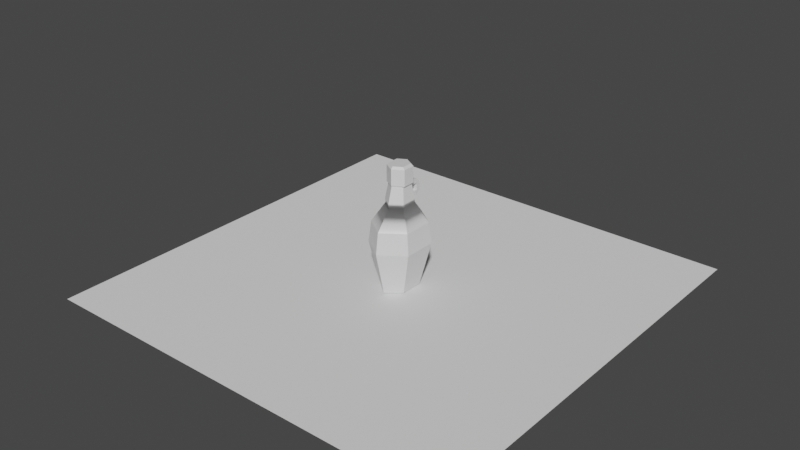 # Source: syrup.blend  (saved by Blender 2.92.15; exported with 4.5.12 LTS)
import bpy
from mathutils import Matrix  # noqa: F401  (used for matrix-valued properties, if any)

bpy.ops.wm.read_factory_settings(use_empty=True)
scene = bpy.context.scene
scene.name = 'Scene'

# ---- materials (node trees are filled in below, after node groups)
mat_cooked_batter = bpy.data.materials.new('Cooked Batter')
mat_cooked_batter.use_transparent_shadow = False
mat_plastic___red = bpy.data.materials.new('Plastic - Red')
mat_plastic___red.use_transparent_shadow = False
mat_material_001 = bpy.data.materials.new('Material.001')
mat_material_001.use_transparent_shadow = False
mat_material_002 = bpy.data.materials.new('Material.002')
mat_material_002.use_transparent_shadow = False

# ---- material node trees
mat_cooked_batter.use_nodes = True; mat_cooked_batter.node_tree.nodes.clear()
_N = mat_cooked_batter.node_tree.nodes; _L = mat_cooked_batter.node_tree.links
n0 = _N.new('ShaderNodeBsdfPrincipled'); n0.name = 'Principled BSDF'; n0.location = (10, 300)
n0.distribution = 'GGX'
n0.subsurface_method = 'BURLEY'
n0.inputs[2].default_value = 0.4
n0.inputs[3].default_value = 1.45
n0.inputs[27].default_value = (0.0, 0.0, 0.0, 1.0)
n0.inputs[28].default_value = 1.0
n1 = _N.new('ShaderNodeOutputMaterial'); n1.name = 'Material Output'; n1.location = (300, 300)
n2 = _N.new('ShaderNodeNormalMap'); n2.name = 'Normal Map'; n2.location = (-300, -300)
n2.label = 'Normal/Map'
n2.inputs[0].default_value = 0.0
_L.new(n0.outputs[0], n1.inputs[0])
_L.new(n2.outputs[0], n0.inputs[5])
n1.is_active_output = True
mat_plastic___red.use_nodes = True; mat_plastic___red.node_tree.nodes.clear()
_N = mat_plastic___red.node_tree.nodes; _L = mat_plastic___red.node_tree.links
n0 = _N.new('ShaderNodeBsdfPrincipled'); n0.name = 'Principled BSDF'; n0.location = (10, 300)
n0.distribution = 'GGX'
n0.subsurface_method = 'BURLEY'
n0.inputs[2].default_value = 0.4
n0.inputs[3].default_value = 1.45
n0.inputs[27].default_value = (0.0, 0.0, 0.0, 1.0)
n0.inputs[28].default_value = 1.0
n1 = _N.new('ShaderNodeOutputMaterial'); n1.name = 'Material Output'; n1.location = (300, 300)
n2 = _N.new('ShaderNodeNormalMap'); n2.name = 'Normal Map'; n2.location = (-300, -300)
n2.label = 'Normal/Map'
n2.inputs[0].default_value = 0.0
_L.new(n0.outputs[0], n1.inputs[0])
_L.new(n2.outputs[0], n0.inputs[5])
n1.is_active_output = True
mat_material_001.use_nodes = True; mat_material_001.node_tree.nodes.clear()
_N = mat_material_001.node_tree.nodes; _L = mat_material_001.node_tree.links
n0 = _N.new('ShaderNodeBsdfPrincipled'); n0.name = 'Principled BSDF'; n0.location = (10, 300)
n0.distribution = 'GGX'
n0.subsurface_method = 'BURLEY'
n0.inputs[2].default_value = 0.4
n0.inputs[3].default_value = 1.45
n0.inputs[27].default_value = (0.0, 0.0, 0.0, 1.0)
n0.inputs[28].default_value = 1.0
n1 = _N.new('ShaderNodeOutputMaterial'); n1.name = 'Material Output'; n1.location = (300, 300)
n2 = _N.new('ShaderNodeNormalMap'); n2.name = 'Normal Map'; n2.location = (-300, -300)
n2.label = 'Normal/Map'
n2.inputs[0].default_value = 0.0
_L.new(n0.outputs[0], n1.inputs[0])
_L.new(n2.outputs[0], n0.inputs[5])
n1.is_active_output = True
mat_material_002.use_nodes = True; mat_material_002.node_tree.nodes.clear()
_N = mat_material_002.node_tree.nodes; _L = mat_material_002.node_tree.links
n0 = _N.new('ShaderNodeBsdfPrincipled'); n0.name = 'Principled BSDF'; n0.location = (10, 300)
n0.distribution = 'GGX'
n0.subsurface_method = 'BURLEY'
n0.inputs[2].default_value = 0.4
n0.inputs[3].default_value = 1.45
n0.inputs[27].default_value = (0.0, 0.0, 0.0, 1.0)
n0.inputs[28].default_value = 1.0
n1 = _N.new('ShaderNodeOutputMaterial'); n1.name = 'Material Output'; n1.location = (300, 300)
n2 = _N.new('ShaderNodeNormalMap'); n2.name = 'Normal Map'; n2.location = (-300, -300)
n2.label = 'Normal/Map'
n2.inputs[0].default_value = 0.0
_L.new(n0.outputs[0], n1.inputs[0])
_L.new(n2.outputs[0], n0.inputs[5])
n1.is_active_output = True

# ---- world
world_world = bpy.data.worlds.new('World'); scene.world = world_world
world_world.use_nodes = True; world_world.node_tree.nodes.clear()
_N = world_world.node_tree.nodes; _L = world_world.node_tree.links
n0 = _N.new('ShaderNodeOutputWorld'); n0.name = 'World Output'; n0.location = (300, 300)
n1 = _N.new('ShaderNodeBackground'); n1.name = 'Background'; n1.location = (10, 300)
n1.inputs[0].default_value = (0.05088, 0.05088, 0.05088, 1.0)
_L.new(n1.outputs[0], n0.inputs[0])
n0.is_active_output = True
world_world.color = (0.05088, 0.05088, 0.05088)
world_world.use_sun_shadow = False
world_world.sun_shadow_jitter_overblur = 0.0

# ---- meshes
me_syrup = bpy.data.meshes.new('syrup')
me_syrup.from_pydata([(9.508e-09, -0.1069, 0.002664), (5.885e-09, -0.07136, 0.3942), (-0.0483, -0.03568, 0.3942), (-0.0483, 0.03568, 0.3942), (-9.182e-09, 0.1069, 0.002664), (-6.592e-09, 0.07136, 0.3942), (0.06511, 0.05345, 0.002664), (0.0483, 0.03568, 0.3942), (0.06511, -0.05345, 0.002664), (0.0483, -0.03568, 0.3942), (1.387e-08, -0.1555, 0.2061), (-0.1098, -0.06582, 0.2064), (-0.1098, 0.06582, 0.2064), (-1.333e-08, 0.1555, 0.2061), (0.1096, 0.07776, 0.2061), (0.1096, -0.07776, 0.2061), (1.27e-08, -0.1425, 0.3041), (-1.221e-08, 0.1425, 0.3041), (0.09863, 0.07123, 0.3041), (0.09863, -0.07123, 0.3041), (-0.05059, -0.03737, 0.4117), (1.055e-08, -0.07475, 0.4117), (-0.05059, 0.03737, 0.4117), (-2.524e-09, 0.07475, 0.4117), (0.05059, 0.03737, 0.4117), (0.05059, -0.03737, 0.4117), (-0.03958, -0.02669, 0.4866), (-1.211e-08, -0.05338, 0.4866), (-0.03958, 0.02669, 0.4866), (-2.144e-08, 0.05338, 0.4866), (0.03958, 0.02669, 0.4866), (0.03958, -0.02669, 0.4866), (0.01841, 0.1062, 0.4245), (0.01841, 0.04395, 0.4057), (0.01841, 0.04395, 0.4245), (-0.01723, 0.04395, 0.4057), (-0.01723, 0.04395, 0.4245), (0.01841, 0.08687, 0.4057), (0.01841, 0.08687, 0.4245), (-0.01723, 0.08687, 0.4057), (-0.01723, 0.08687, 0.4245), (-0.01723, 0.1062, 0.457), (0.01841, 0.1062, 0.457), (0.01841, 0.08687, 0.457), (-0.01723, 0.08687, 0.457), (0.01841, 0.04088, 0.4765), (-0.01723, 0.04088, 0.4765), (0.01841, 0.04088, 0.457), (-0.01723, 0.04088, 0.457), (-0.01723, 0.1062, 0.4245), (-0.01723, 0.08687, 0.4765), (0.01841, 0.08687, 0.4765), (-0.04809, -0.02845, 0.488), (-1.2e-08, -0.05691, 0.488), (-0.04809, 0.02845, 0.488), (-2.195e-08, 0.05691, 0.488), (0.04809, 0.02845, 0.488), (0.04809, -0.02845, 0.488), (-0.03773, -0.02493, 0.5731), (-0.04809, -0.02845, 0.5628), (-1.2e-08, -0.05691, 0.5628), (-1.282e-08, -0.04726, 0.5731), (-0.03773, 0.02493, 0.5731), (-0.04809, 0.02845, 0.5628), (-2.06e-08, 0.04726, 0.5731), (-2.195e-08, 0.05691, 0.5628), (0.03773, 0.02493, 0.5731), (0.04809, 0.02845, 0.5628), (0.03773, -0.02493, 0.5731), (0.04809, -0.02845, 0.5628), (-0.09129, -0.05572, 0.1219), (-0.09129, 0.05572, 0.1219), (-0.1, -0.06009, 0.2923), (-0.1, 0.06009, 0.2923), (-0.06511, -0.05345, 0.002664), (-0.06511, 0.05345, 0.002664), (-0.09863, -0.07123, 0.3041), (-0.1096, -0.07776, 0.2061), (-0.09863, 0.07123, 0.3041), (-0.1096, 0.07776, 0.2061)], [], [(16, 1, 2, 76), (76, 2, 3, 78), (78, 3, 5, 17), (17, 5, 7, 18), (7, 5, 23, 24), (18, 7, 9, 19), (19, 9, 1, 16), (0, 74, 75, 4, 6, 8), (8, 15, 10, 0), (6, 14, 15, 8), (4, 13, 14, 6), (75, 79, 13, 4), (15, 19, 16, 10), (14, 18, 19, 15), (13, 17, 18, 14), (79, 78, 17, 13), (10, 16, 76, 77), (22, 28, 29, 23), (3, 2, 20, 22), (9, 7, 24, 25), (2, 1, 21, 20), (5, 3, 22, 23), (1, 9, 25, 21), (20, 26, 28, 22), (25, 31, 27, 21), (23, 29, 30, 24), (24, 30, 31, 25), (31, 30, 56, 57), (20, 21, 27, 26), (37, 38, 34, 33), (33, 34, 36, 35), (41, 44, 50), (39, 40, 49), (43, 42, 51), (36, 34, 38, 40), (33, 35, 39, 37), (35, 36, 40, 39), (43, 51, 45, 47), (38, 32, 42, 43), (49, 40, 44, 41), (40, 38, 43, 44), (32, 49, 41, 42), (48, 47, 45, 46), (50, 44, 48, 46), (51, 50, 46, 45), (44, 43, 47, 48), (37, 39, 49, 32), (50, 51, 42, 41), (37, 32, 38), (53, 57, 69, 60), (29, 28, 54, 55), (26, 27, 53, 52), (27, 31, 57, 53), (30, 29, 55, 56), (28, 26, 52, 54), (54, 52, 59, 63), (56, 55, 65, 67), (58, 61, 68, 66, 64, 62), (55, 54, 63, 65), (57, 56, 67, 69), (59, 60, 61, 58), (63, 59, 58, 62), (65, 63, 62, 64), (67, 65, 64, 66), (69, 67, 66, 68), (60, 69, 68, 61), (52, 53, 60, 59), (0, 10, 77, 74), (11, 12, 71, 70), (12, 11, 72, 73), (2, 3, 5, 7, 9, 1), (70, 71, 75, 74), (72, 11, 77, 76), (12, 73, 78, 79), (11, 70, 74, 77), (71, 12, 79, 75), (73, 72, 76, 78)])
me_syrup.polygons.foreach_set('use_smooth', [True] * 77)
me_syrup.polygons.foreach_set('material_index', [0, 0, 0, 0, 2, 0, 0, 0, 0, 0, 0, 0, 0, 0, 0, 0, 0, 2, 2, 2, 2, 2, 2, 2, 2, 2, 2, 1, 2, 2, 0, 2, 2, 2, 2, 2, 2, 2, 2, 2, 2, 2, 2, 2, 2, 2, 2, 2, 2, 1, 1, 1, 1, 1, 1, 1, 1, 1, 1, 1, 1, 1, 1, 1, 1, 1, 1, 0, 3, 3, 0, 0, 0, 0, 0, 0, 0])
_k = set([(0, 8), (0, 10), (0, 74), (1, 16), (1, 21), (2, 20), (2, 76), (3, 22), (3, 78), (4, 6), (4, 13), (4, 75), (5, 17), (5, 23), (6, 8), (6, 14), (7, 18), (7, 24), (8, 15), (9, 19), (9, 25), (10, 15), (10, 16), (10, 77), (11, 12), (11, 77), (12, 79), (13, 14), (13, 17), (13, 79), (14, 15), (14, 18), (15, 19), (16, 19), (16, 76), (17, 18), (17, 78), (18, 19), (20, 21), (20, 22), (20, 26), (21, 25), (21, 27), (22, 23), (22, 28), (23, 24), (23, 29), (24, 25), (24, 30), (25, 31), (26, 27), (26, 28), (26, 52), (27, 31), (27, 53), (28, 29), (28, 54), (29, 30), (29, 55), (30, 31), (30, 56), (31, 57), (32, 37), (32, 42), (32, 49), (33, 34), (33, 35), (33, 37), (34, 36), (34, 38), (35, 36), (35, 39), (36, 40), (37, 39), (38, 40), (38, 43), (39, 49), (40, 44), (41, 42), (41, 49), (41, 50), (42, 51), (43, 44), (43, 47), (44, 48), (45, 46), (45, 47), (45, 51), (46, 48), (46, 50), (47, 48), (52, 53), (52, 54), (52, 59), (53, 57), (53, 60), (54, 55), (54, 63), (55, 56), (55, 65), (56, 57), (56, 67), (57, 69), (58, 59), (58, 61), (58, 62), (59, 60), (59, 63), (60, 61), (60, 69), (61, 68), (62, 63), (62, 64), (63, 65), (64, 65), (64, 66), (65, 67), (66, 67), (66, 68), (67, 69), (68, 69), (74, 75), (74, 77), (75, 79), (76, 77), (76, 78), (78, 79)])
me_syrup.attributes.new('sharp_edge', 'BOOLEAN', 'EDGE').data.foreach_set('value', [ (min(e.vertices), max(e.vertices)) in _k for e in me_syrup.edges])
_uv = me_syrup.uv_layers.new(name='UVMap')
_uv.uv.foreach_set('vector', [1.0, 0.9437, 1.0, 1.0, 0.8333, 1.0, 0.8333, 0.9437, 0.8333, 0.9437, 0.8333, 1.0, 0.6667, 1.0, 0.6667, 0.9437, 0.6667, 0.9437, 0.6667, 1.0, 0.5, 1.0, 0.5, 0.9437, 0.5, 0.9437, 0.5, 1.0, 0.3333, 1.0, 0.3333, 0.9437, 0.3333, 1.0, 0.5, 1.0, 0.5, 1.0, 0.3333, 1.0, 0.3333, 0.9437, 0.3333, 1.0, 0.1667, 1.0, 0.1667, 0.9437, 0.1667, 0.9437, 0.1667, 1.0, -8.941e-08, 1.0, -0.000197, 0.9437, 0.75, 0.49, 0.9578, 0.37, 0.9578, 0.13, 0.75, 0.01, 0.5422, 0.13, 0.5422, 0.37, 0.1667, 0.5, 0.1667, 0.8914, -8.941e-08, 0.8914, -8.941e-08, 0.5, 0.3333, 0.5, 0.3333, 0.8914, 0.1667, 0.8914, 0.1667, 0.5, 0.5, 0.5, 0.5, 0.8914, 0.3333, 0.8914, 0.3333, 0.5, 0.6667, 0.5, 0.6667, 0.8914, 0.5, 0.8914, 0.5, 0.5, 0.1667, 0.8914, 0.1667, 0.9437, -0.000197, 0.9437, -8.941e-08, 0.8914, 0.3333, 0.8914, 0.3333, 0.9437, 0.1667, 0.9437, 0.1667, 0.8914, 0.5, 0.8914, 0.5, 0.9437, 0.3333, 0.9437, 0.3333, 0.8914, 0.6667, 0.8914, 0.6667, 0.9437, 0.5, 0.9437, 0.5, 0.8914, 1.0, 0.8914, 1.0, 0.9437, 0.8333, 0.9437, 0.8333, 0.8914, 0.6667, 1.0, 0.6667, 1.0, 0.5, 1.0, 0.5, 1.0, 0.6667, 1.0, 0.8333, 1.0, 0.8333, 1.0, 0.6667, 1.0, 0.1667, 1.0, 0.3333, 1.0, 0.3333, 1.0, 0.1667, 1.0, 0.8333, 1.0, 1.0, 1.0, 1.0, 1.0, 0.8333, 1.0, 0.5, 1.0, 0.6667, 1.0, 0.6667, 1.0, 0.5, 1.0, -8.941e-08, 1.0, 0.1667, 1.0, 0.1667, 1.0, -8.941e-08, 1.0, 0.8333, 1.0, 0.8333, 1.0, 0.6667, 1.0, 0.6667, 1.0, 0.1667, 1.0, 0.1667, 1.0, -8.941e-08, 1.0, -8.941e-08, 1.0, 0.5, 1.0, 0.5, 1.0, 0.3333, 1.0, 0.3333, 1.0, 0.3333, 1.0, 0.3333, 1.0, 0.1667, 1.0, 0.1667, 1.0, 0.1667, 1.0, 0.3333, 1.0, 0.3333, 1.0, 0.1667, 1.0, 0.8333, 1.0, 1.0, 1.0, 1.0, 1.0, 0.8333, 1.0, 0.375, 0.06481, 0.625, 0.06481, 0.625, 0.25, 0.375, 0.25, 0.375, 0.25, 0.625, 0.25, 0.625, 0.5, 0.375, 0.5, 0.625, 0.75, 0.625, 0.6852, 0.625, 0.6852, 0.375, 0.6852, 0.625, 0.6852, 0.625, 0.75, 0.625, 0.06481, 0.625, 0.0, 0.625, 0.06481, 0.625, 0.5, 0.875, 0.5, 0.875, 0.6852, 0.625, 0.6852, 0.125, 0.5, 0.375, 0.5, 0.375, 0.6852, 0.125, 0.6852, 0.375, 0.5, 0.625, 0.5, 0.625, 0.6852, 0.375, 0.6852, 0.625, 0.06481, 0.625, 0.06481, 0.625, 0.06481, 0.625, 0.06481, 0.625, 0.06481, 0.625, 0.0, 0.625, 0.0, 0.625, 0.06481, 0.625, 0.75, 0.625, 0.6852, 0.625, 0.6852, 0.625, 0.75, 0.625, 0.6852, 0.875, 0.6852, 0.875, 0.6852, 0.625, 0.6852, 0.625, 1.0, 0.625, 0.75, 0.625, 0.75, 0.625, 1.0, 0.625, 0.6852, 0.875, 0.6852, 0.875, 0.6852, 0.625, 0.6852, 0.625, 0.6852, 0.625, 0.6852, 0.625, 0.6852, 0.625, 0.6852, 0.875, 0.6852, 0.625, 0.6852, 0.625, 0.6852, 0.875, 0.6852, 0.625, 0.6852, 0.875, 0.6852, 0.875, 0.6852, 0.625, 0.6852, 0.125, 0.6852, 0.375, 0.6852, 0.375, 0.75, 0.125, 0.75, 0.625, 0.75, 0.625, 1.0, 0.625, 1.0, 0.625, 0.75, 0.375, 0.06481, 0.625, 0.0, 0.625, 0.06481, -8.941e-08, 1.0, 0.1667, 1.0, 0.1667, 1.0, -8.941e-08, 1.0, 0.5, 1.0, 0.6667, 1.0, 0.6667, 1.0, 0.5, 1.0, 0.8333, 1.0, 1.0, 1.0, 1.0, 1.0, 0.8333, 1.0, -8.941e-08, 1.0, 0.1667, 1.0, 0.1667, 1.0, -8.941e-08, 1.0, 0.3333, 1.0, 0.5, 1.0, 0.5, 1.0, 0.3333, 1.0, 0.6667, 1.0, 0.8333, 1.0, 0.8333, 1.0, 0.6667, 1.0, 0.6667, 1.0, 0.8333, 1.0, 0.8333, 1.0, 0.6667, 1.0, 0.3333, 1.0, 0.5, 1.0, 0.5, 1.0, 0.3333, 1.0, 0.4131, 0.3552, 0.25, 0.4493, 0.08694, 0.3552, 0.08694, 0.1448, 0.25, 0.0507, 0.4131, 0.1448, 0.5, 1.0, 0.6667, 1.0, 0.6667, 1.0, 0.5, 1.0, 0.1667, 1.0, 0.3333, 1.0, 0.3333, 1.0, 0.1667, 1.0, 0.4578, 0.37, 0.25, 0.49, 0.25, 0.4493, 0.4131, 0.3552, 0.4578, 0.13, 0.4578, 0.37, 0.4131, 0.3552, 0.4131, 0.1448, 0.25, 0.01, 0.4578, 0.13, 0.4131, 0.1448, 0.25, 0.0507, 0.04215, 0.13, 0.25, 0.01, 0.25, 0.0507, 0.08694, 0.1448, 0.04215, 0.37, 0.04215, 0.13, 0.08694, 0.1448, 0.08694, 0.3552, 0.25, 0.49, 0.04215, 0.37, 0.08694, 0.3552, 0.25, 0.4493, 0.8333, 1.0, 1.0, 1.0, 1.0, 1.0, 0.8333, 1.0, 1.0, 0.5, 1.0, 0.8914, 0.8333, 0.8914, 0.8333, 0.5, 0.8167, 0.8922, 0.6795, 0.892, 0.6816, 0.7294, 0.8184, 0.7294, 0.6833, 0.8922, 0.8205, 0.892, 0.8197, 0.9374, 0.6803, 0.9374, 0.0, 0.0, 0.0, 0.0, 0.0, 0.0, 0.0, 0.0, 0.0, 0.0, 0.0, 0.0, 0.8184, 0.7294, 0.6816, 0.7294, 0.6667, 0.5, 0.8333, 0.5, 0.8197, 0.9374, 0.8205, 0.892, 0.8333, 0.8914, 0.8333, 0.9437, 0.6795, 0.892, 0.6803, 0.9374, 0.6667, 0.9437, 0.6667, 0.8914, 0.8205, 0.892, 0.8184, 0.7294, 0.8333, 0.5, 0.8333, 0.8914, 0.6816, 0.7294, 0.6795, 0.892, 0.6667, 0.8914, 0.6667, 0.5, 0.6803, 0.9374, 0.8197, 0.9374, 0.8333, 0.9437, 0.6667, 0.9437])
me_syrup.materials.append(mat_cooked_batter)
me_syrup.materials.append(mat_plastic___red)
me_syrup.materials.append(mat_material_001)
me_syrup.materials.append(mat_material_002)
me_syrup.use_remesh_fix_poles = True
me_syrup.use_remesh_preserve_attributes = False
me_syrup.use_mirror_vertex_groups = False
me_syrup.update()
me_syrup.normals_split_custom_set([tuple(v) for v in zip(*[iter([-0.4949, -0.6802, 0.5408, -0.4949, -0.6802, 0.5408, -0.4949, -0.6802, 0.5408, -0.4949, -0.6802, 0.5408, -0.873, -1.266e-07, 0.4877, -0.873, -1.266e-07, 0.4877, -0.873, -1.266e-07, 0.4877, -0.873, -1.266e-07, 0.4877, -0.4949, 0.6802, 0.5408, -0.4949, 0.6802, 0.5408, -0.4949, 0.6802, 0.5408, -0.4949, 0.6802, 0.5408, 0.4949, 0.6802, 0.5408, 0.4949, 0.6802, 0.5408, 0.4949, 0.6802, 0.5408, 0.4949, 0.6802, 0.5408, 0.5871, 0.7947, -0.1539, 0.5871, 0.7947, -0.1539, 0.5871, 0.7947, -0.1539, 0.5871, 0.7947, -0.1539, 0.873, 1.266e-07, 0.4877, 0.873, 1.266e-07, 0.4877, 0.873, 1.266e-07, 0.4877, 0.873, 1.266e-07, 0.4877, 0.4949, -0.6802, 0.5408, 0.4949, -0.6802, 0.5408, 0.4949, -0.6802, 0.5408, 0.4949, -0.6802, 0.5408, 0.0, 0.0, -1.0, 0.0, 0.0, -1.0, 0.0, 0.0, -1.0, 0.0, 0.0, -1.0, 0.0, 0.0, -1.0, 0.0, 0.0, -1.0, 0.5877, -0.7828, -0.2047, 0.5877, -0.7828, -0.2047, 0.5877, -0.7828, -0.2047, 0.5877, -0.7828, -0.2047, 0.9769, 6.818e-08, -0.2139, 0.9769, 6.818e-08, -0.2139, 0.9769, 6.818e-08, -0.2139, 0.9769, 6.818e-08, -0.2139, 0.5877, 0.7828, -0.2047, 0.5877, 0.7828, -0.2047, 0.5877, 0.7828, -0.2047, 0.5877, 0.7828, -0.2047, -0.5877, 0.7828, -0.2047, -0.5877, 0.7828, -0.2047, -0.5877, 0.7828, -0.2047, -0.5877, 0.7828, -0.2047, 0.5781, -0.8081, 0.1132, 0.5781, -0.8081, 0.1132, 0.5781, -0.8081, 0.1132, 0.5781, -0.8081, 0.1132, 0.9937, 1.901e-07, 0.1117, 0.9937, 1.901e-07, 0.1117, 0.9937, 1.901e-07, 0.1117, 0.9937, 1.901e-07, 0.1117, 0.5781, 0.8081, 0.1132, 0.5781, 0.8081, 0.1132, 0.5781, 0.8081, 0.1132, 0.5781, 0.8081, 0.1132, -0.5781, 0.8081, 0.1132, -0.5781, 0.8081, 0.1132, -0.5781, 0.8081, 0.1132, -0.5781, 0.8081, 0.1132, -0.5781, -0.8081, 0.1132, -0.5781, -0.8081, 0.1132, -0.5781, -0.8081, 0.1132, -0.5781, -0.8081, 0.1132, -0.566, 0.7967, 0.2121, -0.566, 0.7967, 0.2121, -0.566, 0.7967, 0.2121, -0.566, 0.7967, 0.2121, -0.9915, -9.024e-08, -0.13, -0.9915, -9.024e-08, -0.13, -0.9915, -9.024e-08, -0.13, -0.9915, -9.024e-08, -0.13, 0.9915, 1.354e-07, -0.13, 0.9915, 1.354e-07, -0.13, 0.9915, 1.354e-07, -0.13, 0.9915, 1.354e-07, -0.13, -0.5871, -0.7947, -0.1539, -0.5871, -0.7947, -0.1539, -0.5871, -0.7947, -0.1539, -0.5871, -0.7947, -0.1539, -0.5871, 0.7947, -0.1539, -0.5871, 0.7947, -0.1539, -0.5871, 0.7947, -0.1539, -0.5871, 0.7947, -0.1539, 0.5871, -0.7947, -0.1539, 0.5871, -0.7947, -0.1539, 0.5871, -0.7947, -0.1539, 0.5871, -0.7947, -0.1539, -0.9894, -9.601e-08, 0.1455, -0.9894, -9.601e-08, 0.1455, -0.9894, -9.601e-08, 0.1455, -0.9894, -9.601e-08, 0.1455, 0.566, -0.7967, 0.2121, 0.566, -0.7967, 0.2121, 0.566, -0.7967, 0.2121, 0.566, -0.7967, 0.2121, 0.566, 0.7967, 0.2121, 0.566, 0.7967, 0.2121, 0.566, 0.7967, 0.2121, 0.566, 0.7967, 0.2121, 0.9894, 1.44e-07, 0.1455, 0.9894, 1.44e-07, 0.1455, 0.9894, 1.44e-07, 0.1455, 0.9894, 1.44e-07, 0.1455, 0.1609, 0.0, -0.987, 0.1609, 0.0, -0.987, 0.1609, 0.0, -0.987, 0.1609, 0.0, -0.987, -0.566, -0.7967, 0.2121, -0.566, -0.7967, 0.2121, -0.566, -0.7967, 0.2121, -0.566, -0.7967, 0.2121, 1.0, 7.169e-08, -4.855e-14, 1.0, 6.693e-08, -3.693e-14, 1.0, 1.081e-07, -3.438e-14, 1.0, 1.081e-07, -3.438e-14, 2.091e-07, -1.0, 0.0, 2.091e-07, -1.0, 0.0, 2.091e-07, -1.0, 0.0, 2.091e-07, -1.0, 0.0, -1.0, -6.166e-08, 0.0, -1.0, -1.934e-07, 0.0, -1.0, -3.256e-07, 0.0, -1.0, -4.78e-08, -4.855e-14, -1.0, -5.491e-08, -3.693e-14, -1.0, -6.211e-08, -2.518e-14, 1.0, 1.934e-07, 0.0, 1.0, 6.166e-08, 0.0, 1.0, 3.256e-07, 0.0, -7.355e-07, 0.0, 1.0, -7.355e-07, 0.0, 1.0, -7.355e-07, 0.0, 1.0, -7.355e-07, 0.0, 1.0, 2.991e-07, 0.0, -1.0, 2.991e-07, 0.0, -1.0, 2.991e-07, 0.0, -1.0, 2.991e-07, 0.0, -1.0, -1.0, -7.21e-08, -3.438e-14, -1.0, -7.21e-08, -3.438e-14, -1.0, -5.491e-08, -3.693e-14, -1.0, -4.78e-08, -4.855e-14, 1.0, 1.934e-07, 0.0, 1.0, 3.256e-07, 0.0, 1.0, 4.877e-07, 0.0, 1.0, 4.877e-07, 0.0, 1.0, 6.693e-08, -3.693e-14, 1.0, 6.211e-08, -2.518e-14, 1.0, 6.166e-08, 0.0, 1.0, 1.934e-07, 0.0, -1.0, -6.211e-08, -2.518e-14, -1.0, -5.491e-08, -3.693e-14, -1.0, -1.934e-07, 0.0, -1.0, -6.166e-08, 0.0, 4.182e-07, -1.0, 0.0, 4.182e-07, -1.0, 0.0, 4.182e-07, -1.0, 0.0, 4.182e-07, -1.0, 0.0, 0.0, 1.0, 0.0, 0.0, 1.0, 0.0, 0.0, 1.0, 0.0, 0.0, 1.0, 0.0, 4.182e-07, -1.0, 0.0, 4.182e-07, -1.0, 0.0, 4.182e-07, -1.0, 0.0, 4.182e-07, -1.0, 0.0, -1.0, -3.256e-07, 0.0, -1.0, -1.934e-07, 0.0, -1.0, -4.877e-07, 0.0, -1.0, -4.877e-07, 0.0, 0.3802, 0.302, 0.8742, 0.3555, 0.4901, 0.7958, 2.136e-07, 0.0, 1.0, 2.136e-07, 0.0, 1.0, -3.906e-07, 0.0, -1.0, -3.906e-07, 0.0, -1.0, -3.906e-07, 0.0, -1.0, -3.906e-07, 0.0, -1.0, 9.695e-07, 0.6977, -0.7164, 9.695e-07, 0.6977, -0.7164, 9.695e-07, 0.6977, -0.7164, 9.695e-07, 0.6977, -0.7164, 0.3555, 0.4901, 0.7958, 0.3802, 0.302, 0.8742, -9.531e-07, 0.7099, 0.7043, -9.531e-07, 0.7099, 0.7043, 1.0, 7.169e-08, -4.855e-14, 1.0, 6.211e-08, -2.518e-14, 1.0, 6.693e-08, -3.693e-14, 0.5092, -0.8607, 0.0, 0.5092, -0.8607, 0.0, 0.5092, -0.8607, 0.0, 0.5092, -0.8607, 0.0, -0.1567, 0.2492, -0.9557, -0.1567, 0.2492, -0.9557, -0.1567, 0.2492, -0.9557, -0.1567, 0.2492, -0.9557, -0.1567, -0.2492, -0.9557, -0.1567, -0.2492, -0.9557, -0.1567, -0.2492, -0.9557, -0.1567, -0.2492, -0.9557, 0.1567, -0.2492, -0.9557, 0.1567, -0.2492, -0.9557, 0.1567, -0.2492, -0.9557, 0.1567, -0.2492, -0.9557, 0.1567, 0.2492, -0.9557, 0.1567, 0.2492, -0.9557, 0.1567, 0.2492, -0.9557, 0.1567, 0.2492, -0.9557, -0.1609, -2.295e-08, -0.987, -0.1609, -2.295e-08, -0.987, -0.1609, -2.295e-08, -0.987, -0.1609, -2.295e-08, -0.987, -1.0, -1.094e-07, 0.0, -1.0, -1.094e-07, 0.0, -1.0, -1.094e-07, 0.0, -1.0, -1.094e-07, 0.0, 0.5092, 0.8607, 0.0, 0.5092, 0.8607, 0.0, 0.5092, 0.8607, 0.0, 0.5092, 0.8607, 0.0, 0.0, 0.0, 1.0, 0.0, 0.0, 1.0, 0.0, 0.0, 1.0, 0.0, 0.0, 1.0, 0.0, 0.0, 1.0, 0.0, 0.0, 1.0, -0.5092, 0.8607, 0.0, -0.5092, 0.8607, 0.0, -0.5092, 0.8607, 0.0, -0.5092, 0.8607, 0.0, 1.0, 5.472e-08, 0.0, 1.0, 5.472e-08, 0.0, 1.0, 5.472e-08, 0.0, 1.0, 5.472e-08, 0.0, -0.3973, -0.6716, 0.6254, -0.3973, -0.6716, 0.6254, -0.3973, -0.6716, 0.6254, -0.3973, -0.6716, 0.6254, -0.7071, -1.116e-07, 0.7071, -0.7071, -1.116e-07, 0.7071, -0.7071, -1.116e-07, 0.7071, -0.7071, -1.116e-07, 0.7071, -0.3973, 0.6716, 0.6254, -0.3973, 0.6716, 0.6254, -0.3973, 0.6716, 0.6254, -0.3973, 0.6716, 0.6254, 0.3973, 0.6716, 0.6254, 0.3973, 0.6716, 0.6254, 0.3973, 0.6716, 0.6254, 0.3973, 0.6716, 0.6254, 0.7071, 7.439e-08, 0.7071, 0.7071, 7.439e-08, 0.7071, 0.7071, 7.439e-08, 0.7071, 0.7071, 7.439e-08, 0.7071, 0.3973, -0.6716, 0.6254, 0.3973, -0.6716, 0.6254, 0.3973, -0.6716, 0.6254, 0.3973, -0.6716, 0.6254, -0.5092, -0.8607, 0.0, -0.5092, -0.8607, 0.0, -0.5092, -0.8607, 0.0, -0.5092, -0.8607, 0.0, -0.5877, -0.7828, -0.2047, -0.5877, -0.7828, -0.2047, -0.5877, -0.7828, -0.2047, -0.5877, -0.7828, -0.2047, -0.9766, -0.0001149, -0.215, -0.9766, 0.0002081, -0.2149, -0.9767, 7.684e-05, -0.2147, -0.9767, 1.942e-05, -0.2147, -0.9934, 0.0001191, 0.1146, -0.9934, -0.0002625, 0.1146, -0.9934, 0.000992, 0.1148, -0.9934, -0.001039, 0.1148, 9.008e-08, 0.0, -1.0, 9.008e-08, 0.0, -1.0, 9.008e-08, 0.0, -1.0, 9.008e-08, 0.0, -1.0, 9.008e-08, 0.0, -1.0, 9.008e-08, 0.0, -1.0, -0.9767, 1.942e-05, -0.2147, -0.9767, 7.684e-05, -0.2147, -0.9766, 0.005567, -0.2148, -0.9766, -0.005567, -0.2148, -0.9934, 0.000992, 0.1148, -0.9934, -0.0002625, 0.1146, -0.9935, -0.01033, 0.1134, -0.9935, -0.005164, 0.1139, -0.9934, 0.0001191, 0.1146, -0.9934, -0.001039, 0.1148, -0.9935, 0.005163, 0.1139, -0.9935, 0.01033, 0.1134, -0.9766, -0.0001149, -0.215, -0.9767, 1.942e-05, -0.2147, -0.9766, -0.005567, -0.2148, -0.9766, -0.007683, -0.215, -0.9767, 7.684e-05, -0.2147, -0.9766, 0.0002081, -0.2149, -0.9766, 0.007684, -0.215, -0.9766, 0.005567, -0.2148, -0.9934, -0.001039, 0.1148, -0.9934, 0.000992, 0.1148, -0.9935, -0.005164, 0.1139, -0.9935, 0.005163, 0.1139])] * 3)])
me_plane = bpy.data.meshes.new('Plane')
me_plane.from_pydata([(-1.0, -1.0, 0.0), (1.0, -1.0, 0.0), (-1.0, 1.0, 0.0), (1.0, 1.0, 0.0)], [], [(0, 1, 3, 2)])
_uv = me_plane.uv_layers.new(name='UVMap')
_uv.uv.foreach_set('vector', [0.0, 0.0, 1.0, 0.0, 1.0, 1.0, 0.0, 1.0])
me_plane.use_remesh_fix_poles = True
me_plane.use_remesh_preserve_attributes = False
me_plane.use_mirror_vertex_groups = False
me_plane.update()

# ---- objects
ob_cylinder = bpy.data.objects.new('Cylinder', me_syrup)
ob_plane = bpy.data.objects.new('Plane', me_plane)

# ---- transforms, parenting, visibility, modifiers, constraints
ob_cylinder.location = (0.0, 0.0, 0.0)
ob_cylinder.color = (0.8, 0.8, 0.8, 1.0)
ob_cylinder.lineart.crease_threshold = 0.0
ob_plane.location = (0.0, 0.0, 0.0)
ob_plane.lineart.crease_threshold = 0.0

# ---- collection membership
scene.collection.objects.link(ob_cylinder)
scene.collection.objects.link(ob_plane)

# ---- scene / render settings (as saved in the file)
scene.frame_start = 1; scene.frame_end = 250; scene.frame_set(1)
scene.render.engine = 'BLENDER_EEVEE_NEXT'
scene.render.fps = 25
scene.cycles.use_denoising = False
scene.cycles.samples = 128
scene.cycles.sampling_pattern = 'TABULATED_SOBOL'
scene.cycles.use_adaptive_sampling = False
scene.cycles.use_light_tree = False
scene.view_settings.view_transform = 'Filmic'
bpy.context.view_layer.update()

# ---- added for rendering (the .blend has no active camera and no usable light): camera, sun
cam_auto = bpy.data.cameras.new('AutoCamera')
cam_auto.lens = 50.0
cam_auto.sensor_width = 36.0
cam_auto.clip_end = 1000.0
ob_auto_camera = bpy.data.objects.new('AutoCamera', cam_auto)
scene.collection.objects.link(ob_auto_camera)
ob_auto_camera.location = (2.67011, -3.20414, 2.42265)
ob_auto_camera.rotation_euler = (1.09748, -7.21219e-08, 0.694738)
scene.camera = ob_auto_camera
light_auto_sun = bpy.data.lights.new('AutoSun', 'SUN')
light_auto_sun.energy = 3.0
light_auto_sun.angle = 0.0523599
ob_auto_sun = bpy.data.objects.new('AutoSun', light_auto_sun)
scene.collection.objects.link(ob_auto_sun)
ob_auto_sun.rotation_euler = (0.872665, 0.174533, 0.523599)
bpy.context.view_layer.update()
